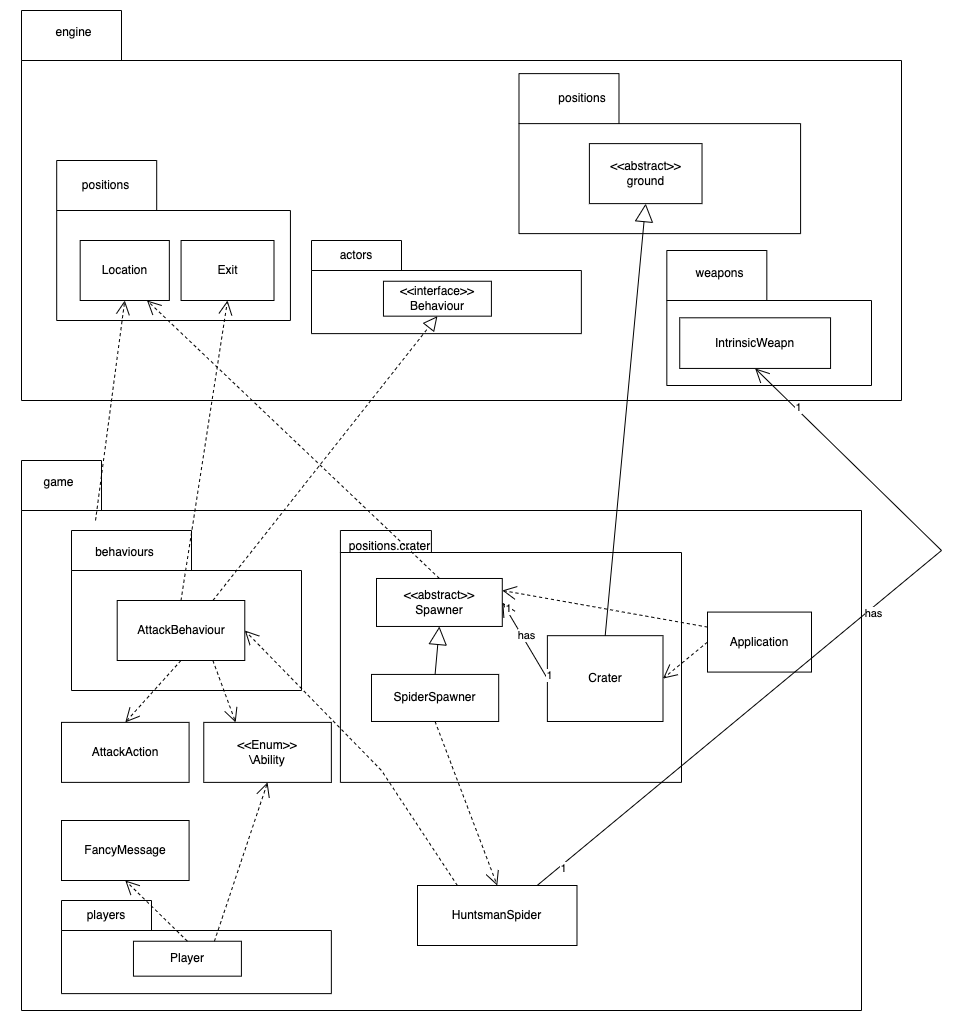

The diagram above was exported from draw.io. Its source (the exported page's mxGraphModel, read from the mxfile embedded in the PNG):
<mxGraphModel dx="1363" dy="2083" grid="1" gridSize="10" guides="1" tooltips="1" connect="1" arrows="1" fold="1" page="1" pageScale="1" pageWidth="827" pageHeight="1169" math="0" shadow="0">
  <root>
    <mxCell id="0" />
    <mxCell id="1" parent="0" />
    <mxCell id="Hlu5HHYjJsFCJQnN66h6-16" value="" style="shape=folder;fontStyle=1;spacingTop=10;tabWidth=80;tabHeight=50;tabPosition=left;html=1;whiteSpace=wrap;container=1;" parent="1" vertex="1">
      <mxGeometry x="30" y="160" width="840" height="550" as="geometry">
        <mxRectangle x="-10" y="190" width="90" height="40" as="alternateBounds" />
      </mxGeometry>
    </mxCell>
    <mxCell id="8OtqSqgq15mCQp6TsInL-7" value="package" style="shape=folder;fontStyle=1;spacingTop=10;tabWidth=120;tabHeight=40;tabPosition=left;html=1;whiteSpace=wrap;" parent="Hlu5HHYjJsFCJQnN66h6-16" vertex="1">
      <mxGeometry x="50" y="70" width="230" height="160" as="geometry" />
    </mxCell>
    <mxCell id="XPKlIfAqsZ-cEpOOr1RJ-18" value="" style="shape=folder;fontStyle=1;spacingTop=10;tabWidth=91;tabHeight=22;tabPosition=left;html=1;whiteSpace=wrap;container=1;" parent="Hlu5HHYjJsFCJQnN66h6-16" vertex="1">
      <mxGeometry x="318.91" y="70" width="341.09" height="251.88" as="geometry" />
    </mxCell>
    <mxCell id="XPKlIfAqsZ-cEpOOr1RJ-12" value="SpiderSpawner" style="rounded=0;whiteSpace=wrap;html=1;" parent="XPKlIfAqsZ-cEpOOr1RJ-18" vertex="1">
      <mxGeometry x="31.087677627118644" y="143.93142857142857" width="127.18610169491522" height="47.05358285714286" as="geometry" />
    </mxCell>
    <mxCell id="XPKlIfAqsZ-cEpOOr1RJ-1" value="&amp;lt;&amp;lt;abstract&amp;gt;&amp;gt;&lt;div&gt;Spawner&lt;/div&gt;" style="rounded=0;whiteSpace=wrap;html=1;" parent="XPKlIfAqsZ-cEpOOr1RJ-18" vertex="1">
      <mxGeometry x="36.086165762711865" y="47.97714285714286" width="125.78705457627116" height="47.97714285714286" as="geometry" />
    </mxCell>
    <mxCell id="Zh6_EsKrtnTydfPq-QWU-2" value="Crater" style="rounded=0;whiteSpace=wrap;html=1;" parent="XPKlIfAqsZ-cEpOOr1RJ-18" vertex="1">
      <mxGeometry x="206.96647457627114" y="105.17789142857143" width="115.6237288135593" height="85.80712000000001" as="geometry" />
    </mxCell>
    <mxCell id="XPKlIfAqsZ-cEpOOr1RJ-8" value="" style="endArrow=open;endFill=1;endSize=12;html=1;rounded=0;exitX=0;exitY=0.5;exitDx=0;exitDy=0;entryX=1;entryY=0.5;entryDx=0;entryDy=0;" parent="XPKlIfAqsZ-cEpOOr1RJ-18" source="Zh6_EsKrtnTydfPq-QWU-2" target="XPKlIfAqsZ-cEpOOr1RJ-1" edge="1">
      <mxGeometry width="160" relative="1" as="geometry">
        <mxPoint x="107.53006779661015" y="-38.75076923076923" as="sourcePoint" />
        <mxPoint x="107.53006779661015" y="-575.4489230769232" as="targetPoint" />
      </mxGeometry>
    </mxCell>
    <mxCell id="XPKlIfAqsZ-cEpOOr1RJ-9" value="1" style="edgeLabel;html=1;align=center;verticalAlign=middle;resizable=0;points=[];" parent="XPKlIfAqsZ-cEpOOr1RJ-8" vertex="1" connectable="0">
      <mxGeometry x="-0.9193" y="-3" relative="1" as="geometry">
        <mxPoint as="offset" />
      </mxGeometry>
    </mxCell>
    <mxCell id="XPKlIfAqsZ-cEpOOr1RJ-10" value="1" style="edgeLabel;html=1;align=center;verticalAlign=middle;resizable=0;points=[];" parent="XPKlIfAqsZ-cEpOOr1RJ-8" vertex="1" connectable="0">
      <mxGeometry x="0.8555" y="-2" relative="1" as="geometry">
        <mxPoint as="offset" />
      </mxGeometry>
    </mxCell>
    <mxCell id="XPKlIfAqsZ-cEpOOr1RJ-11" value="has" style="edgeLabel;html=1;align=center;verticalAlign=middle;resizable=0;points=[];" parent="XPKlIfAqsZ-cEpOOr1RJ-8" vertex="1" connectable="0">
      <mxGeometry x="0.1011" y="-4" relative="1" as="geometry">
        <mxPoint as="offset" />
      </mxGeometry>
    </mxCell>
    <mxCell id="XPKlIfAqsZ-cEpOOr1RJ-19" value="positions.crater" style="text;strokeColor=none;align=center;fillColor=none;html=1;verticalAlign=middle;whiteSpace=wrap;rounded=0;" parent="XPKlIfAqsZ-cEpOOr1RJ-18" vertex="1">
      <mxGeometry x="-8.913924050632943" y="-15.14" width="116.96202531645568" height="63.12" as="geometry" />
    </mxCell>
    <mxCell id="3wya7YqPBpxhTyILlcEX-1" value="" style="endArrow=block;endSize=16;endFill=0;html=1;rounded=0;exitX=0.5;exitY=0;exitDx=0;exitDy=0;entryX=0.5;entryY=1;entryDx=0;entryDy=0;" parent="XPKlIfAqsZ-cEpOOr1RJ-18" source="XPKlIfAqsZ-cEpOOr1RJ-12" target="XPKlIfAqsZ-cEpOOr1RJ-1" edge="1">
      <mxGeometry width="160" relative="1" as="geometry">
        <mxPoint x="275.09" y="114.88" as="sourcePoint" />
        <mxPoint x="345.09" y="-305.12" as="targetPoint" />
      </mxGeometry>
    </mxCell>
    <mxCell id="OZvX7_ceHhjVxs2hQO7l-1" value="AttackBehaviour" style="rounded=0;whiteSpace=wrap;html=1;" parent="Hlu5HHYjJsFCJQnN66h6-16" vertex="1">
      <mxGeometry x="95.69721518987338" y="140" width="127.59493670886074" height="60" as="geometry" />
    </mxCell>
    <mxCell id="RRdO_nd_dQRzP6OfDphN-1" value="AttackAction" style="rounded=0;whiteSpace=wrap;html=1;" parent="Hlu5HHYjJsFCJQnN66h6-16" vertex="1">
      <mxGeometry x="39.99721518987337" y="261.88" width="127.59493670886074" height="60" as="geometry" />
    </mxCell>
    <mxCell id="RRdO_nd_dQRzP6OfDphN-3" value="" style="endArrow=open;endSize=12;dashed=1;html=1;rounded=0;exitX=0.5;exitY=1;exitDx=0;exitDy=0;entryX=0.5;entryY=0;entryDx=0;entryDy=0;" parent="Hlu5HHYjJsFCJQnN66h6-16" source="OZvX7_ceHhjVxs2hQO7l-1" target="RRdO_nd_dQRzP6OfDphN-1" edge="1">
      <mxGeometry width="160" relative="1" as="geometry">
        <mxPoint x="561.4177215189873" y="150" as="sourcePoint" />
        <mxPoint x="561.4177215189873" y="280" as="targetPoint" />
      </mxGeometry>
    </mxCell>
    <mxCell id="XpxaLMJV8m4Lm1plFAjC-2" value="HuntsmanSpider" style="rounded=0;whiteSpace=wrap;html=1;" parent="Hlu5HHYjJsFCJQnN66h6-16" vertex="1">
      <mxGeometry x="395.99999999999994" y="425" width="159.49367088607593" height="60" as="geometry" />
    </mxCell>
    <mxCell id="nud86CznXFmuuyGKs1Ia-1" value="" style="endArrow=open;endSize=12;dashed=1;html=1;rounded=0;exitX=0.25;exitY=0;exitDx=0;exitDy=0;entryX=1;entryY=0.5;entryDx=0;entryDy=0;" parent="Hlu5HHYjJsFCJQnN66h6-16" source="XpxaLMJV8m4Lm1plFAjC-2" target="OZvX7_ceHhjVxs2hQO7l-1" edge="1">
      <mxGeometry width="160" relative="1" as="geometry">
        <mxPoint x="561.4177215189873" y="150" as="sourcePoint" />
        <mxPoint x="561.4177215189873" y="280" as="targetPoint" />
        <Array as="points">
          <mxPoint x="360" y="310" />
        </Array>
      </mxGeometry>
    </mxCell>
    <mxCell id="RRdO_nd_dQRzP6OfDphN-4" value="FancyMessage" style="rounded=0;whiteSpace=wrap;html=1;" parent="Hlu5HHYjJsFCJQnN66h6-16" vertex="1">
      <mxGeometry x="39.99721518987337" y="360" width="127.59493670886074" height="60" as="geometry" />
    </mxCell>
    <mxCell id="Hlu5HHYjJsFCJQnN66h6-17" value="game" style="text;strokeColor=none;align=center;fillColor=none;html=1;verticalAlign=middle;whiteSpace=wrap;rounded=0;" parent="Hlu5HHYjJsFCJQnN66h6-16" vertex="1">
      <mxGeometry x="-21.265822784810126" y="-10" width="116.96202531645568" height="63.12" as="geometry" />
    </mxCell>
    <mxCell id="Hlu5HHYjJsFCJQnN66h6-18" value="Application" style="rounded=0;whiteSpace=wrap;html=1;" parent="Hlu5HHYjJsFCJQnN66h6-16" vertex="1">
      <mxGeometry x="686" y="151.58" width="104" height="60" as="geometry" />
    </mxCell>
    <mxCell id="XPKlIfAqsZ-cEpOOr1RJ-7" value="" style="endArrow=open;endSize=12;dashed=1;html=1;rounded=0;exitX=0;exitY=0.5;exitDx=0;exitDy=0;entryX=1;entryY=0.5;entryDx=0;entryDy=0;" parent="Hlu5HHYjJsFCJQnN66h6-16" source="Hlu5HHYjJsFCJQnN66h6-18" target="Zh6_EsKrtnTydfPq-QWU-2" edge="1">
      <mxGeometry width="160" relative="1" as="geometry">
        <mxPoint x="622.0253164556962" y="150" as="sourcePoint" />
        <mxPoint x="665.6202531645569" y="411" as="targetPoint" />
      </mxGeometry>
    </mxCell>
    <mxCell id="XPKlIfAqsZ-cEpOOr1RJ-21" value="" style="endArrow=open;endSize=12;dashed=1;html=1;rounded=0;exitX=0;exitY=0.25;exitDx=0;exitDy=0;entryX=1;entryY=0.25;entryDx=0;entryDy=0;" parent="Hlu5HHYjJsFCJQnN66h6-16" source="Hlu5HHYjJsFCJQnN66h6-18" target="XPKlIfAqsZ-cEpOOr1RJ-1" edge="1">
      <mxGeometry width="160" relative="1" as="geometry">
        <mxPoint x="696" y="192" as="sourcePoint" />
        <mxPoint x="652" y="216" as="targetPoint" />
      </mxGeometry>
    </mxCell>
    <mxCell id="XPKlIfAqsZ-cEpOOr1RJ-23" value="" style="endArrow=open;endSize=12;dashed=1;html=1;rounded=0;exitX=0.5;exitY=1;exitDx=0;exitDy=0;entryX=0.5;entryY=0;entryDx=0;entryDy=0;" parent="Hlu5HHYjJsFCJQnN66h6-16" source="XPKlIfAqsZ-cEpOOr1RJ-12" target="XpxaLMJV8m4Lm1plFAjC-2" edge="1">
      <mxGeometry width="160" relative="1" as="geometry">
        <mxPoint x="459" y="116" as="sourcePoint" />
        <mxPoint x="424" y="-127" as="targetPoint" />
      </mxGeometry>
    </mxCell>
    <mxCell id="8OtqSqgq15mCQp6TsInL-2" value="" style="shape=folder;fontStyle=1;spacingTop=10;tabWidth=90;tabHeight=30;tabPosition=left;html=1;whiteSpace=wrap;container=1;movable=1;resizable=1;rotatable=1;deletable=1;editable=1;locked=0;connectable=1;" parent="Hlu5HHYjJsFCJQnN66h6-16" vertex="1">
      <mxGeometry x="39.99666666666667" y="440" width="269.8666666666667" height="93.12" as="geometry">
        <mxRectangle x="260" y="40" width="50" height="40" as="alternateBounds" />
      </mxGeometry>
    </mxCell>
    <mxCell id="8OtqSqgq15mCQp6TsInL-3" value="Player" style="rounded=0;whiteSpace=wrap;html=1;movable=1;resizable=1;rotatable=1;deletable=1;editable=1;locked=0;connectable=1;" parent="8OtqSqgq15mCQp6TsInL-2" vertex="1">
      <mxGeometry x="71.96115087719299" y="40.74" width="107.9466666666667" height="34.92" as="geometry" />
    </mxCell>
    <mxCell id="8OtqSqgq15mCQp6TsInL-4" value="players" style="text;strokeColor=none;align=center;fillColor=none;html=1;verticalAlign=middle;whiteSpace=wrap;rounded=0;" parent="8OtqSqgq15mCQp6TsInL-2" vertex="1">
      <mxGeometry x="17.991111111111113" y="5.82" width="53.97333333333335" height="17.46" as="geometry" />
    </mxCell>
    <mxCell id="8OtqSqgq15mCQp6TsInL-6" value="" style="endArrow=open;endSize=12;dashed=1;html=1;rounded=0;exitX=0.5;exitY=0;exitDx=0;exitDy=0;entryX=0.5;entryY=1;entryDx=0;entryDy=0;" parent="Hlu5HHYjJsFCJQnN66h6-16" source="8OtqSqgq15mCQp6TsInL-3" target="RRdO_nd_dQRzP6OfDphN-4" edge="1">
      <mxGeometry width="160" relative="1" as="geometry">
        <mxPoint x="169" y="190" as="sourcePoint" />
        <mxPoint x="170" y="270" as="targetPoint" />
      </mxGeometry>
    </mxCell>
    <mxCell id="aNnrnsP5oQTWIrHSAfOb-1" value="&amp;lt;&amp;lt;Enum&lt;span style=&quot;background-color: initial;&quot;&gt;&amp;gt;&amp;gt;&lt;/span&gt;&lt;div&gt;&lt;div&gt;\Ability&lt;/div&gt;&lt;/div&gt;" style="rounded=0;whiteSpace=wrap;html=1;" parent="Hlu5HHYjJsFCJQnN66h6-16" vertex="1">
      <mxGeometry x="182.26721518987338" y="261.88" width="127.59493670886074" height="60" as="geometry" />
    </mxCell>
    <mxCell id="aNnrnsP5oQTWIrHSAfOb-3" value="" style="endArrow=open;endSize=12;dashed=1;html=1;rounded=0;exitX=0.75;exitY=1;exitDx=0;exitDy=0;entryX=0.25;entryY=0;entryDx=0;entryDy=0;" parent="Hlu5HHYjJsFCJQnN66h6-16" source="OZvX7_ceHhjVxs2hQO7l-1" target="aNnrnsP5oQTWIrHSAfOb-1" edge="1">
      <mxGeometry width="160" relative="1" as="geometry">
        <mxPoint x="169" y="210" as="sourcePoint" />
        <mxPoint x="170" y="270" as="targetPoint" />
      </mxGeometry>
    </mxCell>
    <mxCell id="Q7SwVYFuOFF3PoAM4aK7-1" value="" style="endArrow=open;endSize=12;dashed=1;html=1;rounded=0;exitX=0.75;exitY=0;exitDx=0;exitDy=0;entryX=0.5;entryY=1;entryDx=0;entryDy=0;" edge="1" parent="Hlu5HHYjJsFCJQnN66h6-16" source="8OtqSqgq15mCQp6TsInL-3" target="aNnrnsP5oQTWIrHSAfOb-1">
      <mxGeometry width="160" relative="1" as="geometry">
        <mxPoint x="176" y="491" as="sourcePoint" />
        <mxPoint x="114" y="430" as="targetPoint" />
      </mxGeometry>
    </mxCell>
    <mxCell id="ZgREgditmfOVRs9rmF52-1" value="" style="shape=folder;fontStyle=1;spacingTop=10;tabWidth=100;tabHeight=50;tabPosition=left;html=1;whiteSpace=wrap;container=1;movable=1;resizable=1;rotatable=1;deletable=1;editable=1;locked=0;connectable=1;" parent="1" vertex="1">
      <mxGeometry x="30" y="-290" width="880" height="390" as="geometry">
        <mxRectangle x="260" y="40" width="50" height="40" as="alternateBounds" />
      </mxGeometry>
    </mxCell>
    <mxCell id="ZgREgditmfOVRs9rmF52-3" value="engine" style="text;strokeColor=none;align=center;fillColor=none;html=1;verticalAlign=middle;whiteSpace=wrap;rounded=0;" parent="ZgREgditmfOVRs9rmF52-1" vertex="1">
      <mxGeometry x="-11.733333333333334" y="-10" width="129.06666666666666" height="63.12" as="geometry" />
    </mxCell>
    <mxCell id="XpxaLMJV8m4Lm1plFAjC-3" value="" style="shape=folder;fontStyle=1;spacingTop=10;tabWidth=90;tabHeight=30;tabPosition=left;html=1;whiteSpace=wrap;container=1;movable=1;resizable=1;rotatable=1;deletable=1;editable=1;locked=0;connectable=1;" parent="ZgREgditmfOVRs9rmF52-1" vertex="1">
      <mxGeometry x="289.99666666666667" y="230" width="269.8666666666667" height="93.12" as="geometry">
        <mxRectangle x="260" y="40" width="50" height="40" as="alternateBounds" />
      </mxGeometry>
    </mxCell>
    <mxCell id="XpxaLMJV8m4Lm1plFAjC-4" value="&amp;lt;&amp;lt;interface&amp;gt;&amp;gt;&lt;div&gt;Behaviour&lt;/div&gt;" style="rounded=0;whiteSpace=wrap;html=1;movable=1;resizable=1;rotatable=1;deletable=1;editable=1;locked=0;connectable=1;" parent="XpxaLMJV8m4Lm1plFAjC-3" vertex="1">
      <mxGeometry x="71.96115087719299" y="40.74" width="107.9466666666667" height="34.92" as="geometry" />
    </mxCell>
    <mxCell id="XpxaLMJV8m4Lm1plFAjC-5" value="actors" style="text;strokeColor=none;align=center;fillColor=none;html=1;verticalAlign=middle;whiteSpace=wrap;rounded=0;" parent="XpxaLMJV8m4Lm1plFAjC-3" vertex="1">
      <mxGeometry x="17.991111111111113" y="5.82" width="53.97333333333335" height="17.46" as="geometry" />
    </mxCell>
    <mxCell id="Zh6_EsKrtnTydfPq-QWU-4" value="" style="shape=folder;fontStyle=1;spacingTop=10;tabWidth=100;tabHeight=50;tabPosition=left;html=1;whiteSpace=wrap;container=1;movable=1;resizable=1;rotatable=1;deletable=1;editable=1;locked=0;connectable=1;" parent="ZgREgditmfOVRs9rmF52-1" vertex="1">
      <mxGeometry x="497.49333333333334" y="63.120000000000005" width="281.6" height="160" as="geometry">
        <mxRectangle x="260" y="40" width="50" height="40" as="alternateBounds" />
      </mxGeometry>
    </mxCell>
    <mxCell id="Zh6_EsKrtnTydfPq-QWU-3" value="&amp;lt;&amp;lt;abstract&amp;gt;&amp;gt;&lt;div&gt;ground&lt;/div&gt;" style="rounded=0;whiteSpace=wrap;html=1;movable=1;resizable=1;rotatable=1;deletable=1;editable=1;locked=0;connectable=1;" parent="Zh6_EsKrtnTydfPq-QWU-4" vertex="1">
      <mxGeometry x="70.4" y="70" width="112.64" height="60" as="geometry" />
    </mxCell>
    <mxCell id="Zh6_EsKrtnTydfPq-QWU-8" value="positions" style="text;strokeColor=none;align=center;fillColor=none;html=1;verticalAlign=middle;whiteSpace=wrap;rounded=0;" parent="Zh6_EsKrtnTydfPq-QWU-4" vertex="1">
      <mxGeometry x="35.2" y="10" width="56.32" height="30" as="geometry" />
    </mxCell>
    <mxCell id="ZgREgditmfOVRs9rmF52-4" value="" style="shape=folder;fontStyle=1;spacingTop=10;tabWidth=100;tabHeight=50;tabPosition=left;html=1;whiteSpace=wrap;container=1;movable=1;resizable=1;rotatable=1;deletable=1;editable=1;locked=0;connectable=1;" parent="ZgREgditmfOVRs9rmF52-1" vertex="1">
      <mxGeometry x="645.33" y="240" width="204.67" height="135" as="geometry">
        <mxRectangle x="260" y="40" width="50" height="40" as="alternateBounds" />
      </mxGeometry>
    </mxCell>
    <mxCell id="ZgREgditmfOVRs9rmF52-5" value="weapons" style="text;strokeColor=none;align=center;fillColor=none;html=1;verticalAlign=middle;whiteSpace=wrap;rounded=0;" parent="ZgREgditmfOVRs9rmF52-4" vertex="1">
      <mxGeometry x="32.316315789473684" y="9.9975" width="40.934" height="25.3125" as="geometry" />
    </mxCell>
    <mxCell id="ZgREgditmfOVRs9rmF52-7" value="IntrinsicWeapn" style="rounded=0;whiteSpace=wrap;html=1;movable=1;resizable=1;rotatable=1;deletable=1;editable=1;locked=0;connectable=1;" parent="ZgREgditmfOVRs9rmF52-4" vertex="1">
      <mxGeometry x="12.914676999999998" y="67.3" width="150.82132299999998" height="50.63" as="geometry" />
    </mxCell>
    <mxCell id="ZgREgditmfOVRs9rmF52-12" value="" style="shape=folder;fontStyle=1;spacingTop=10;tabWidth=100;tabHeight=50;tabPosition=left;html=1;whiteSpace=wrap;container=1;movable=1;resizable=1;rotatable=1;deletable=1;editable=1;locked=0;connectable=1;" parent="ZgREgditmfOVRs9rmF52-1" vertex="1">
      <mxGeometry x="35.2" y="150" width="233.72799999999998" height="160" as="geometry">
        <mxRectangle x="260" y="40" width="50" height="40" as="alternateBounds" />
      </mxGeometry>
    </mxCell>
    <mxCell id="ZgREgditmfOVRs9rmF52-13" value="Location" style="rounded=0;whiteSpace=wrap;html=1;movable=1;resizable=1;rotatable=1;deletable=1;editable=1;locked=0;connectable=1;" parent="ZgREgditmfOVRs9rmF52-12" vertex="1">
      <mxGeometry x="23.46666666666666" y="80" width="89.17333333333333" height="60" as="geometry" />
    </mxCell>
    <mxCell id="ZgREgditmfOVRs9rmF52-14" value="positions" style="text;strokeColor=none;align=center;fillColor=none;html=1;verticalAlign=middle;whiteSpace=wrap;rounded=0;" parent="ZgREgditmfOVRs9rmF52-12" vertex="1">
      <mxGeometry x="26.74808888888889" y="10" width="44.586666666666666" height="30" as="geometry" />
    </mxCell>
    <mxCell id="ZgREgditmfOVRs9rmF52-15" value="Exit" style="rounded=0;whiteSpace=wrap;html=1;movable=1;resizable=1;rotatable=1;deletable=1;editable=1;locked=0;connectable=1;" parent="ZgREgditmfOVRs9rmF52-12" vertex="1">
      <mxGeometry x="124.37333333333333" y="80" width="92.928" height="60" as="geometry" />
    </mxCell>
    <mxCell id="Zh6_EsKrtnTydfPq-QWU-10" value="" style="endArrow=block;endSize=16;endFill=0;html=1;rounded=0;exitX=0.5;exitY=0;exitDx=0;exitDy=0;entryX=0.5;entryY=1;entryDx=0;entryDy=0;" parent="1" source="Zh6_EsKrtnTydfPq-QWU-2" target="Zh6_EsKrtnTydfPq-QWU-3" edge="1">
      <mxGeometry width="160" relative="1" as="geometry">
        <mxPoint x="310" y="320" as="sourcePoint" />
        <mxPoint x="416" y="200" as="targetPoint" />
      </mxGeometry>
    </mxCell>
    <mxCell id="OZvX7_ceHhjVxs2hQO7l-6" value="" style="endArrow=block;dashed=1;endFill=0;endSize=12;html=1;rounded=0;exitX=0.75;exitY=0;exitDx=0;exitDy=0;entryX=0.5;entryY=1;entryDx=0;entryDy=0;" parent="1" source="OZvX7_ceHhjVxs2hQO7l-1" target="XpxaLMJV8m4Lm1plFAjC-4" edge="1">
      <mxGeometry width="160" relative="1" as="geometry">
        <mxPoint x="330" y="300" as="sourcePoint" />
        <mxPoint x="490" y="300" as="targetPoint" />
      </mxGeometry>
    </mxCell>
    <mxCell id="ZgREgditmfOVRs9rmF52-8" value="" style="endArrow=open;endFill=1;endSize=12;html=1;rounded=0;exitX=0.75;exitY=0;exitDx=0;exitDy=0;entryX=0.5;entryY=1;entryDx=0;entryDy=0;" parent="1" source="XpxaLMJV8m4Lm1plFAjC-2" target="ZgREgditmfOVRs9rmF52-7" edge="1">
      <mxGeometry width="160" relative="1" as="geometry">
        <mxPoint x="330" y="390" as="sourcePoint" />
        <mxPoint x="490" y="390" as="targetPoint" />
        <Array as="points">
          <mxPoint x="950" y="250" />
        </Array>
      </mxGeometry>
    </mxCell>
    <mxCell id="ZgREgditmfOVRs9rmF52-9" value="1" style="edgeLabel;html=1;align=center;verticalAlign=middle;resizable=0;points=[];" parent="ZgREgditmfOVRs9rmF52-8" vertex="1" connectable="0">
      <mxGeometry x="-0.9193" y="-3" relative="1" as="geometry">
        <mxPoint as="offset" />
      </mxGeometry>
    </mxCell>
    <mxCell id="ZgREgditmfOVRs9rmF52-10" value="1" style="edgeLabel;html=1;align=center;verticalAlign=middle;resizable=0;points=[];" parent="ZgREgditmfOVRs9rmF52-8" vertex="1" connectable="0">
      <mxGeometry x="0.8555" y="-2" relative="1" as="geometry">
        <mxPoint as="offset" />
      </mxGeometry>
    </mxCell>
    <mxCell id="ZgREgditmfOVRs9rmF52-11" value="has" style="edgeLabel;html=1;align=center;verticalAlign=middle;resizable=0;points=[];" parent="ZgREgditmfOVRs9rmF52-8" vertex="1" connectable="0">
      <mxGeometry x="0.1011" y="-4" relative="1" as="geometry">
        <mxPoint as="offset" />
      </mxGeometry>
    </mxCell>
    <mxCell id="ZgREgditmfOVRs9rmF52-16" value="" style="endArrow=open;endSize=12;dashed=1;html=1;rounded=0;exitX=0.25;exitY=0;exitDx=0;exitDy=0;entryX=0.5;entryY=1;entryDx=0;entryDy=0;" parent="1" source="8OtqSqgq15mCQp6TsInL-8" target="ZgREgditmfOVRs9rmF52-13" edge="1">
      <mxGeometry width="160" relative="1" as="geometry">
        <mxPoint x="451" y="490" as="sourcePoint" />
        <mxPoint x="276" y="320" as="targetPoint" />
        <Array as="points" />
      </mxGeometry>
    </mxCell>
    <mxCell id="ZgREgditmfOVRs9rmF52-17" value="" style="endArrow=open;endSize=12;dashed=1;html=1;rounded=0;exitX=0.5;exitY=0;exitDx=0;exitDy=0;entryX=0.5;entryY=1;entryDx=0;entryDy=0;" parent="1" source="OZvX7_ceHhjVxs2hQO7l-1" target="ZgREgditmfOVRs9rmF52-15" edge="1">
      <mxGeometry width="160" relative="1" as="geometry">
        <mxPoint x="186" y="290" as="sourcePoint" />
        <mxPoint x="108" y="30" as="targetPoint" />
        <Array as="points" />
      </mxGeometry>
    </mxCell>
    <mxCell id="3S-QHpuGF37WyCtpbreV-2" value="" style="endArrow=open;endSize=12;dashed=1;html=1;rounded=0;exitX=0.5;exitY=0;exitDx=0;exitDy=0;entryX=0.75;entryY=1;entryDx=0;entryDy=0;" parent="1" source="XPKlIfAqsZ-cEpOOr1RJ-1" target="ZgREgditmfOVRs9rmF52-13" edge="1">
      <mxGeometry width="160" relative="1" as="geometry">
        <mxPoint x="138" y="290" as="sourcePoint" />
        <mxPoint x="108" y="30" as="targetPoint" />
        <Array as="points" />
      </mxGeometry>
    </mxCell>
    <mxCell id="8OtqSqgq15mCQp6TsInL-8" value="behaviours" style="text;strokeColor=none;align=center;fillColor=none;html=1;verticalAlign=middle;whiteSpace=wrap;rounded=0;" parent="1" vertex="1">
      <mxGeometry x="74.77607594936708" y="220" width="116.96202531645568" height="63.12" as="geometry" />
    </mxCell>
  </root>
</mxGraphModel>